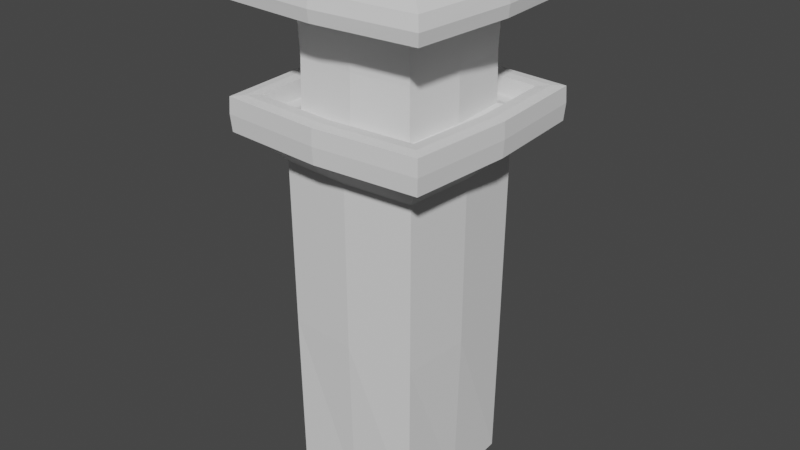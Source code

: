 # Source: Tower.blend  (saved by Blender 2.82.7; exported with 4.5.12 LTS)
import bpy
from mathutils import Matrix  # noqa: F401  (used for matrix-valued properties, if any)

bpy.ops.wm.read_factory_settings(use_empty=True)
scene = bpy.context.scene
scene.name = 'Scene'

# ---- collections
col_collection = bpy.data.collections.new('Collection'); scene.collection.children.link(col_collection)

# ---- world
world_world = bpy.data.worlds.new('World'); scene.world = world_world
world_world.use_nodes = True; world_world.node_tree.nodes.clear()
_N = world_world.node_tree.nodes; _L = world_world.node_tree.links
n0 = _N.new('ShaderNodeOutputWorld'); n0.name = 'World Output'; n0.location = (300, 300)
n1 = _N.new('ShaderNodeBackground'); n1.name = 'Background'; n1.location = (10, 300)
n1.inputs[0].default_value = (0.05088, 0.05088, 0.05088, 1.0)
_L.new(n1.outputs[0], n0.inputs[0])
n0.is_active_output = True
world_world.color = (0.05088, 0.05088, 0.05088)
world_world.use_sun_shadow = False
world_world.sun_shadow_jitter_overblur = 0.0

# ---- meshes
me_cube_001 = bpy.data.meshes.new('Cube.001')
me_cube_001.from_pydata([(-0.9167, -0.9167, 0.1879), (-0.9536, -0.9536, 4.631), (-0.9167, 0.9167, 0.1879), (-0.9536, 0.9536, 4.631), (0.9167, -0.9167, 0.1879), (0.9536, -0.9536, 4.631), (0.9167, 0.9167, 0.1879), (0.9536, 0.9536, 4.631), (-1.404, -1.404, 5.033), (-1.404, 1.404, 5.033), (1.404, 1.404, 5.033), (1.404, -1.404, 5.033), (-1.411, -1.411, 5.479), (-1.411, 1.411, 5.479), (1.411, 1.411, 5.479), (1.411, -1.411, 5.479), (-1.148, -1.148, 5.486), (-1.148, 1.148, 5.486), (1.148, 1.148, 5.486), (1.148, -1.148, 5.486), (-1.128, -1.128, 5.256), (-1.128, 1.128, 5.256), (1.128, 1.128, 5.256), (1.128, -1.128, 5.256), (-0.8261, -0.8261, 5.291), (-0.8261, 0.8261, 5.291), (0.8261, 0.8261, 5.291), (0.8261, -0.8261, 5.291), (-0.8353, -0.8353, 6.59), (-0.8353, 0.8353, 6.59), (0.8353, 0.8353, 6.59), (0.8353, -0.8353, 6.59), (-1.395, -1.395, 6.643), (-1.395, 1.395, 6.643), (1.395, 1.395, 6.643), (1.395, -1.395, 6.643), (-1.379, -1.379, 6.974), (-1.379, 1.379, 6.974), (1.379, 1.379, 6.974), (1.379, -1.379, 6.974), (-0.3883, -0.3883, 7.395), (-0.3883, 0.3883, 7.395), (0.3883, 0.3883, 7.395), (0.3883, -0.3883, 7.395), (-0.9375, -2.095e-09, 0.1381), (-0.9375, -0.9375, 2.381), (-1.016, -5.588e-09, 4.631), (-0.9375, 0.9375, 2.381), (2.328e-10, 0.9375, 0.1381), (-3.492e-09, 1.016, 4.631), (0.9375, 0.9375, 2.381), (0.9375, -4.657e-10, 0.1381), (1.016, 3.492e-09, 4.631), (0.9375, -0.9375, 2.381), (-2.328e-10, -0.9375, 0.1381), (3.492e-09, -1.016, 4.631), (-1.499, -7.451e-09, 5.033), (-7.451e-09, 1.499, 5.033), (1.499, 7.451e-09, 5.033), (7.451e-09, -1.499, 5.033), (-1.179, -1.179, 4.9), (-1.179, 1.179, 4.9), (1.179, -1.179, 4.9), (1.179, 1.179, 4.9), (-1.506, -5.588e-09, 5.479), (-5.588e-09, 1.506, 5.479), (1.506, 5.588e-09, 5.479), (5.588e-09, -1.506, 5.479), (1.42, -1.42, 5.26), (-1.42, -1.42, 5.26), (-1.42, 1.42, 5.26), (1.42, 1.42, 5.26), (-1.224, -3.725e-09, 5.486), (-3.725e-09, 1.224, 5.486), (1.224, 3.725e-09, 5.486), (3.725e-09, -1.224, 5.486), (1.279, 1.279, 5.494), (1.279, -1.279, 5.494), (-1.279, -1.279, 5.494), (-1.279, 1.279, 5.494), (-1.204, -3.725e-09, 5.256), (-3.725e-09, 1.204, 5.256), (1.204, 3.725e-09, 5.256), (3.725e-09, -1.204, 5.256), (-1.139, -1.139, 5.371), (-1.139, 1.139, 5.371), (1.139, -1.139, 5.371), (1.139, 1.139, 5.371), (-0.8805, -3.725e-09, 5.291), (-3.725e-09, 0.8805, 5.291), (0.8805, 3.725e-09, 5.291), (3.725e-09, -0.8805, 5.291), (0.977, -0.977, 5.248), (-0.977, -0.977, 5.248), (-0.977, 0.977, 5.248), (0.977, 0.977, 5.248), (-0.8897, -5.588e-09, 6.59), (-5.588e-09, 0.8897, 6.59), (0.8897, 5.588e-09, 6.59), (5.588e-09, -0.8897, 6.59), (0.8153, -0.8153, 5.94), (-0.8153, -0.8153, 5.94), (-0.8153, 0.8153, 5.94), (0.8153, 0.8153, 5.94), (-1.489, -7.451e-09, 6.643), (-7.451e-09, 1.489, 6.643), (1.489, 7.451e-09, 6.643), (7.451e-09, -1.489, 6.643), (1.115, 1.115, 6.633), (1.115, -1.115, 6.633), (-1.115, -1.115, 6.633), (-1.115, 1.115, 6.633), (-1.473, -4.191e-09, 6.974), (-3.725e-09, 1.473, 6.974), (1.473, 3.725e-09, 6.974), (3.725e-09, -1.473, 6.974), (1.415, -1.415, 6.802), (-1.415, -1.415, 6.802), (-1.415, 1.415, 6.802), (1.415, 1.415, 6.802), (-0.3842, -4.657e-10, 7.4), (0.0, 0.3842, 7.4), (0.3842, 0.0, 7.4), (0.0, -0.3842, 7.4), (-0.8816, 0.8816, 7.192), (0.8816, 0.8816, 7.192), (0.8816, -0.8816, 7.192), (-0.8816, -0.8816, 7.192), (-1.0, -1.676e-08, 2.381), (2.095e-09, 1.0, 2.381), (1.0, -2.095e-09, 2.381), (-2.095e-09, -1.0, 2.381), (0.0, -2.095e-09, -0.01141), (-1.257, -2.98e-08, 4.9), (2.98e-08, -1.515, 5.26), (2.98e-08, -1.257, 4.9), (-2.98e-08, 1.257, 4.9), (1.257, 2.98e-08, 4.9), (1.365, 1.49e-08, 5.494), (-2.98e-08, 1.515, 5.26), (1.515, 2.98e-08, 5.26), (-1.515, -2.98e-08, 5.26), (-1.215, -1.49e-08, 5.371), (-1.365, -1.49e-08, 5.494), (1.49e-08, -1.365, 5.494), (-1.49e-08, 1.365, 5.494), (1.49e-08, -1.042, 5.248), (1.49e-08, -1.215, 5.371), (-1.49e-08, 1.215, 5.371), (1.215, 1.49e-08, 5.371), (1.49e-08, -0.8697, 5.94), (-1.49e-08, 1.042, 5.248), (1.042, 1.49e-08, 5.248), (-1.042, -1.49e-08, 5.248), (1.189, 2.98e-08, 6.633), (-1.49e-08, 0.8697, 5.94), (0.8697, 1.49e-08, 5.94), (-0.8697, -1.49e-08, 5.94), (2.98e-08, -1.509, 6.802), (-1.189, -2.98e-08, 6.633), (2.98e-08, -1.189, 6.633), (-2.98e-08, 1.189, 6.633), (0.0, 0.9404, 7.192), (-2.98e-08, 1.509, 6.802), (1.509, 2.98e-08, 6.802), (-1.509, -2.98e-08, 6.802), (0.0, 0.0, 7.414), (0.9404, 0.0, 7.192), (-0.9404, -3.725e-09, 7.192), (0.0, -0.9404, 7.192)], [], [(0, 45, 128, 44), (45, 1, 46, 128), (128, 46, 3, 47), (44, 128, 47, 2), (2, 47, 129, 48), (47, 3, 49, 129), (129, 49, 7, 50), (48, 129, 50, 6), (6, 50, 130, 51), (50, 7, 52, 130), (130, 52, 5, 53), (51, 130, 53, 4), (4, 53, 131, 54), (53, 5, 55, 131), (131, 55, 1, 45), (54, 131, 45, 0), (2, 48, 132, 44), (48, 6, 51, 132), (132, 51, 4, 54), (44, 132, 54, 0), (3, 46, 133, 61), (46, 1, 60, 133), (133, 60, 8, 56), (61, 133, 56, 9), (8, 59, 134, 69), (59, 11, 68, 134), (134, 68, 15, 67), (69, 134, 67, 12), (1, 55, 135, 60), (55, 5, 62, 135), (135, 62, 11, 59), (60, 135, 59, 8), (7, 49, 136, 63), (49, 3, 61, 136), (136, 61, 9, 57), (63, 136, 57, 10), (5, 52, 137, 62), (52, 7, 63, 137), (137, 63, 10, 58), (62, 137, 58, 11), (15, 66, 138, 77), (66, 14, 76, 138), (138, 76, 18, 74), (77, 138, 74, 19), (10, 57, 139, 71), (57, 9, 70, 139), (139, 70, 13, 65), (71, 139, 65, 14), (11, 58, 140, 68), (58, 10, 71, 140), (140, 71, 14, 66), (68, 140, 66, 15), (9, 56, 141, 70), (56, 8, 69, 141), (141, 69, 12, 64), (70, 141, 64, 13), (17, 72, 142, 85), (72, 16, 84, 142), (142, 84, 20, 80), (85, 142, 80, 21), (13, 64, 143, 79), (64, 12, 78, 143), (143, 78, 16, 72), (79, 143, 72, 17), (12, 67, 144, 78), (67, 15, 77, 144), (144, 77, 19, 75), (78, 144, 75, 16), (14, 65, 145, 76), (65, 13, 79, 145), (145, 79, 17, 73), (76, 145, 73, 18), (20, 83, 146, 93), (83, 23, 92, 146), (146, 92, 27, 91), (93, 146, 91, 24), (16, 75, 147, 84), (75, 19, 86, 147), (147, 86, 23, 83), (84, 147, 83, 20), (18, 73, 148, 87), (73, 17, 85, 148), (148, 85, 21, 81), (87, 148, 81, 22), (19, 74, 149, 86), (74, 18, 87, 149), (149, 87, 22, 82), (86, 149, 82, 23), (24, 91, 150, 101), (91, 27, 100, 150), (150, 100, 31, 99), (101, 150, 99, 28), (22, 81, 151, 95), (81, 21, 94, 151), (151, 94, 25, 89), (95, 151, 89, 26), (23, 82, 152, 92), (82, 22, 95, 152), (152, 95, 26, 90), (92, 152, 90, 27), (21, 80, 153, 94), (80, 20, 93, 153), (153, 93, 24, 88), (94, 153, 88, 25), (31, 98, 154, 109), (98, 30, 108, 154), (154, 108, 34, 106), (109, 154, 106, 35), (26, 89, 155, 103), (89, 25, 102, 155), (155, 102, 29, 97), (103, 155, 97, 30), (27, 90, 156, 100), (90, 26, 103, 156), (156, 103, 30, 98), (100, 156, 98, 31), (25, 88, 157, 102), (88, 24, 101, 157), (157, 101, 28, 96), (102, 157, 96, 29), (32, 107, 158, 117), (107, 35, 116, 158), (158, 116, 39, 115), (117, 158, 115, 36), (29, 96, 159, 111), (96, 28, 110, 159), (159, 110, 32, 104), (111, 159, 104, 33), (28, 99, 160, 110), (99, 31, 109, 160), (160, 109, 35, 107), (110, 160, 107, 32), (30, 97, 161, 108), (97, 29, 111, 161), (161, 111, 33, 105), (108, 161, 105, 34), (38, 113, 162, 125), (113, 37, 124, 162), (162, 124, 41, 121), (125, 162, 121, 42), (34, 105, 163, 119), (105, 33, 118, 163), (163, 118, 37, 113), (119, 163, 113, 38), (35, 106, 164, 116), (106, 34, 119, 164), (164, 119, 38, 114), (116, 164, 114, 39), (33, 104, 165, 118), (104, 32, 117, 165), (165, 117, 36, 112), (118, 165, 112, 37), (42, 121, 166, 122), (121, 41, 120, 166), (166, 120, 40, 123), (122, 166, 123, 43), (39, 114, 167, 126), (114, 38, 125, 167), (167, 125, 42, 122), (126, 167, 122, 43), (37, 112, 168, 124), (112, 36, 127, 168), (168, 127, 40, 120), (124, 168, 120, 41), (36, 115, 169, 127), (115, 39, 126, 169), (169, 126, 43, 123), (127, 169, 123, 40)])
_uv = me_cube_001.uv_layers.new(name='UVMap')
_uv.uv.foreach_set('vector', [0.375, 0.0, 0.5, 0.0, 0.5, 0.125, 0.375, 0.125, 0.5, 0.0, 0.625, 0.0, 0.625, 0.125, 0.5, 0.125, 0.5, 0.125, 0.625, 0.125, 0.625, 0.25, 0.5, 0.25, 0.375, 0.125, 0.5, 0.125, 0.5, 0.25, 0.375, 0.25, 0.375, 0.25, 0.5, 0.25, 0.5, 0.375, 0.375, 0.375, 0.5, 0.25, 0.625, 0.25, 0.625, 0.375, 0.5, 0.375, 0.5, 0.375, 0.625, 0.375, 0.625, 0.5, 0.5, 0.5, 0.375, 0.375, 0.5, 0.375, 0.5, 0.5, 0.375, 0.5, 0.375, 0.5, 0.5, 0.5, 0.5, 0.625, 0.375, 0.625, 0.5, 0.5, 0.625, 0.5, 0.625, 0.625, 0.5, 0.625, 0.5, 0.625, 0.625, 0.625, 0.625, 0.75, 0.5, 0.75, 0.375, 0.625, 0.5, 0.625, 0.5, 0.75, 0.375, 0.75, 0.375, 0.75, 0.5, 0.75, 0.5, 0.875, 0.375, 0.875, 0.5, 0.75, 0.625, 0.75, 0.625, 0.875, 0.5, 0.875, 0.5, 0.875, 0.625, 0.875, 0.625, 1.0, 0.5, 1.0, 0.375, 0.875, 0.5, 0.875, 0.5, 1.0, 0.375, 1.0, 0.125, 0.5, 0.25, 0.5, 0.25, 0.625, 0.125, 0.625, 0.25, 0.5, 0.375, 0.5, 0.375, 0.625, 0.25, 0.625, 0.25, 0.625, 0.375, 0.625, 0.375, 0.75, 0.25, 0.75, 0.125, 0.625, 0.25, 0.625, 0.25, 0.75, 0.125, 0.75, 0.625, 0.25, 0.625, 0.125, 0.625, 0.125, 0.625, 0.25, 0.625, 0.125, 0.625, 0.0, 0.625, 0.0, 0.625, 0.125, 0.625, 0.125, 0.625, 0.0, 0.625, 0.0, 0.625, 0.125, 0.625, 0.25, 0.625, 0.125, 0.625, 0.125, 0.625, 0.25, 0.625, 1.0, 0.625, 0.875, 0.625, 0.875, 0.625, 1.0, 0.625, 0.875, 0.625, 0.75, 0.625, 0.75, 0.625, 0.875, 0.625, 0.875, 0.625, 0.75, 0.625, 0.75, 0.625, 0.875, 0.625, 1.0, 0.625, 0.875, 0.625, 0.875, 0.625, 1.0, 0.625, 1.0, 0.625, 0.875, 0.625, 0.875, 0.625, 1.0, 0.625, 0.875, 0.625, 0.75, 0.625, 0.75, 0.625, 0.875, 0.625, 0.875, 0.625, 0.75, 0.625, 0.75, 0.625, 0.875, 0.625, 1.0, 0.625, 0.875, 0.625, 0.875, 0.625, 1.0, 0.625, 0.5, 0.625, 0.375, 0.625, 0.375, 0.625, 0.5, 0.625, 0.375, 0.625, 0.25, 0.625, 0.25, 0.625, 0.375, 0.625, 0.375, 0.625, 0.25, 0.625, 0.25, 0.625, 0.375, 0.625, 0.5, 0.625, 0.375, 0.625, 0.375, 0.625, 0.5, 0.625, 0.75, 0.625, 0.625, 0.625, 0.625, 0.625, 0.75, 0.625, 0.625, 0.625, 0.5, 0.625, 0.5, 0.625, 0.625, 0.625, 0.625, 0.625, 0.5, 0.625, 0.5, 0.625, 0.625, 0.625, 0.75, 0.625, 0.625, 0.625, 0.625, 0.625, 0.75, 0.625, 0.75, 0.625, 0.625, 0.625, 0.625, 0.625, 0.75, 0.625, 0.625, 0.625, 0.5, 0.625, 0.5, 0.625, 0.625, 0.625, 0.625, 0.625, 0.5, 0.625, 0.5, 0.625, 0.625, 0.625, 0.75, 0.625, 0.625, 0.625, 0.625, 0.625, 0.75, 0.625, 0.5, 0.625, 0.375, 0.625, 0.375, 0.625, 0.5, 0.625, 0.375, 0.625, 0.25, 0.625, 0.25, 0.625, 0.375, 0.625, 0.375, 0.625, 0.25, 0.625, 0.25, 0.625, 0.375, 0.625, 0.5, 0.625, 0.375, 0.625, 0.375, 0.625, 0.5, 0.625, 0.75, 0.625, 0.625, 0.625, 0.625, 0.625, 0.75, 0.625, 0.625, 0.625, 0.5, 0.625, 0.5, 0.625, 0.625, 0.625, 0.625, 0.625, 0.5, 0.625, 0.5, 0.625, 0.625, 0.625, 0.75, 0.625, 0.625, 0.625, 0.625, 0.625, 0.75, 0.625, 0.25, 0.625, 0.125, 0.625, 0.125, 0.625, 0.25, 0.625, 0.125, 0.625, 0.0, 0.625, 0.0, 0.625, 0.125, 0.625, 0.125, 0.625, 0.0, 0.625, 0.0, 0.625, 0.125, 0.625, 0.25, 0.625, 0.125, 0.625, 0.125, 0.625, 0.25, 0.625, 0.25, 0.625, 0.125, 0.625, 0.125, 0.625, 0.25, 0.625, 0.125, 0.625, 0.0, 0.625, 0.0, 0.625, 0.125, 0.625, 0.125, 0.625, 0.0, 0.625, 0.0, 0.625, 0.125, 0.625, 0.25, 0.625, 0.125, 0.625, 0.125, 0.625, 0.25, 0.625, 0.25, 0.625, 0.125, 0.625, 0.125, 0.625, 0.25, 0.625, 0.125, 0.625, 0.0, 0.625, 0.0, 0.625, 0.125, 0.625, 0.125, 0.625, 0.0, 0.625, 0.0, 0.625, 0.125, 0.625, 0.25, 0.625, 0.125, 0.625, 0.125, 0.625, 0.25, 0.625, 1.0, 0.625, 0.875, 0.625, 0.875, 0.625, 1.0, 0.625, 0.875, 0.625, 0.75, 0.625, 0.75, 0.625, 0.875, 0.625, 0.875, 0.625, 0.75, 0.625, 0.75, 0.625, 0.875, 0.625, 1.0, 0.625, 0.875, 0.625, 0.875, 0.625, 1.0, 0.625, 0.5, 0.625, 0.375, 0.625, 0.375, 0.625, 0.5, 0.625, 0.375, 0.625, 0.25, 0.625, 0.25, 0.625, 0.375, 0.625, 0.375, 0.625, 0.25, 0.625, 0.25, 0.625, 0.375, 0.625, 0.5, 0.625, 0.375, 0.625, 0.375, 0.625, 0.5, 0.625, 1.0, 0.625, 0.875, 0.625, 0.875, 0.625, 1.0, 0.625, 0.875, 0.625, 0.75, 0.625, 0.75, 0.625, 0.875, 0.625, 0.875, 0.625, 0.75, 0.625, 0.75, 0.625, 0.875, 0.625, 1.0, 0.625, 0.875, 0.625, 0.875, 0.625, 1.0, 0.625, 1.0, 0.625, 0.875, 0.625, 0.875, 0.625, 1.0, 0.625, 0.875, 0.625, 0.75, 0.625, 0.75, 0.625, 0.875, 0.625, 0.875, 0.625, 0.75, 0.625, 0.75, 0.625, 0.875, 0.625, 1.0, 0.625, 0.875, 0.625, 0.875, 0.625, 1.0, 0.625, 0.5, 0.625, 0.375, 0.625, 0.375, 0.625, 0.5, 0.625, 0.375, 0.625, 0.25, 0.625, 0.25, 0.625, 0.375, 0.625, 0.375, 0.625, 0.25, 0.625, 0.25, 0.625, 0.375, 0.625, 0.5, 0.625, 0.375, 0.625, 0.375, 0.625, 0.5, 0.625, 0.75, 0.625, 0.625, 0.625, 0.625, 0.625, 0.75, 0.625, 0.625, 0.625, 0.5, 0.625, 0.5, 0.625, 0.625, 0.625, 0.625, 0.625, 0.5, 0.625, 0.5, 0.625, 0.625, 0.625, 0.75, 0.625, 0.625, 0.625, 0.625, 0.625, 0.75, 0.625, 1.0, 0.625, 0.875, 0.625, 0.875, 0.625, 1.0, 0.625, 0.875, 0.625, 0.75, 0.625, 0.75, 0.625, 0.875, 0.625, 0.875, 0.625, 0.75, 0.625, 0.75, 0.625, 0.875, 0.625, 1.0, 0.625, 0.875, 0.625, 0.875, 0.625, 1.0, 0.625, 0.5, 0.625, 0.375, 0.625, 0.375, 0.625, 0.5, 0.625, 0.375, 0.625, 0.25, 0.625, 0.25, 0.625, 0.375, 0.625, 0.375, 0.625, 0.25, 0.625, 0.25, 0.625, 0.375, 0.625, 0.5, 0.625, 0.375, 0.625, 0.375, 0.625, 0.5, 0.625, 0.75, 0.625, 0.625, 0.625, 0.625, 0.625, 0.75, 0.625, 0.625, 0.625, 0.5, 0.625, 0.5, 0.625, 0.625, 0.625, 0.625, 0.625, 0.5, 0.625, 0.5, 0.625, 0.625, 0.625, 0.75, 0.625, 0.625, 0.625, 0.625, 0.625, 0.75, 0.625, 0.25, 0.625, 0.125, 0.625, 0.125, 0.625, 0.25, 0.625, 0.125, 0.625, 0.0, 0.625, 0.0, 0.625, 0.125, 0.625, 0.125, 0.625, 0.0, 0.625, 0.0, 0.625, 0.125, 0.625, 0.25, 0.625, 0.125, 0.625, 0.125, 0.625, 0.25, 0.625, 0.75, 0.625, 0.625, 0.625, 0.625, 0.625, 0.75, 0.625, 0.625, 0.625, 0.5, 0.625, 0.5, 0.625, 0.625, 0.625, 0.625, 0.625, 0.5, 0.625, 0.5, 0.625, 0.625, 0.625, 0.75, 0.625, 0.625, 0.625, 0.625, 0.625, 0.75, 0.625, 0.5, 0.625, 0.375, 0.625, 0.375, 0.625, 0.5, 0.625, 0.375, 0.625, 0.25, 0.625, 0.25, 0.625, 0.375, 0.625, 0.375, 0.625, 0.25, 0.625, 0.25, 0.625, 0.375, 0.625, 0.5, 0.625, 0.375, 0.625, 0.375, 0.625, 0.5, 0.625, 0.75, 0.625, 0.625, 0.625, 0.625, 0.625, 0.75, 0.625, 0.625, 0.625, 0.5, 0.625, 0.5, 0.625, 0.625, 0.625, 0.625, 0.625, 0.5, 0.625, 0.5, 0.625, 0.625, 0.625, 0.75, 0.625, 0.625, 0.625, 0.625, 0.625, 0.75, 0.625, 0.25, 0.625, 0.125, 0.625, 0.125, 0.625, 0.25, 0.625, 0.125, 0.625, 0.0, 0.625, 0.0, 0.625, 0.125, 0.625, 0.125, 0.625, 0.0, 0.625, 0.0, 0.625, 0.125, 0.625, 0.25, 0.625, 0.125, 0.625, 0.125, 0.625, 0.25, 0.625, 1.0, 0.625, 0.875, 0.625, 0.875, 0.625, 1.0, 0.625, 0.875, 0.625, 0.75, 0.625, 0.75, 0.625, 0.875, 0.625, 0.875, 0.625, 0.75, 0.625, 0.75, 0.625, 0.875, 0.625, 1.0, 0.625, 0.875, 0.625, 0.875, 0.625, 1.0, 0.625, 0.25, 0.625, 0.125, 0.625, 0.125, 0.625, 0.25, 0.625, 0.125, 0.625, 0.0, 0.625, 0.0, 0.625, 0.125, 0.625, 0.125, 0.625, 0.0, 0.625, 0.0, 0.625, 0.125, 0.625, 0.25, 0.625, 0.125, 0.625, 0.125, 0.625, 0.25, 0.625, 1.0, 0.625, 0.875, 0.625, 0.875, 0.625, 1.0, 0.625, 0.875, 0.625, 0.75, 0.625, 0.75, 0.625, 0.875, 0.625, 0.875, 0.625, 0.75, 0.625, 0.75, 0.625, 0.875, 0.625, 1.0, 0.625, 0.875, 0.625, 0.875, 0.625, 1.0, 0.625, 0.5, 0.625, 0.375, 0.625, 0.375, 0.625, 0.5, 0.625, 0.375, 0.625, 0.25, 0.625, 0.25, 0.625, 0.375, 0.625, 0.375, 0.625, 0.25, 0.625, 0.25, 0.625, 0.375, 0.625, 0.5, 0.625, 0.375, 0.625, 0.375, 0.625, 0.5, 0.625, 0.5, 0.625, 0.375, 0.625, 0.375, 0.625, 0.5, 0.625, 0.375, 0.625, 0.25, 0.625, 0.25, 0.625, 0.375, 0.625, 0.375, 0.625, 0.25, 0.625, 0.25, 0.625, 0.375, 0.625, 0.5, 0.625, 0.375, 0.625, 0.375, 0.625, 0.5, 0.625, 0.5, 0.625, 0.375, 0.625, 0.375, 0.625, 0.5, 0.625, 0.375, 0.625, 0.25, 0.625, 0.25, 0.625, 0.375, 0.625, 0.375, 0.625, 0.25, 0.625, 0.25, 0.625, 0.375, 0.625, 0.5, 0.625, 0.375, 0.625, 0.375, 0.625, 0.5, 0.625, 0.75, 0.625, 0.625, 0.625, 0.625, 0.625, 0.75, 0.625, 0.625, 0.625, 0.5, 0.625, 0.5, 0.625, 0.625, 0.625, 0.625, 0.625, 0.5, 0.625, 0.5, 0.625, 0.625, 0.625, 0.75, 0.625, 0.625, 0.625, 0.625, 0.625, 0.75, 0.625, 0.25, 0.625, 0.125, 0.625, 0.125, 0.625, 0.25, 0.625, 0.125, 0.625, 0.0, 0.625, 0.0, 0.625, 0.125, 0.625, 0.125, 0.625, 0.0, 0.625, 0.0, 0.625, 0.125, 0.625, 0.25, 0.625, 0.125, 0.625, 0.125, 0.625, 0.25, 0.625, 0.5, 0.75, 0.5, 0.75, 0.625, 0.625, 0.625, 0.75, 0.5, 0.875, 0.5, 0.875, 0.625, 0.75, 0.625, 0.75, 0.625, 0.875, 0.625, 0.875, 0.75, 0.75, 0.75, 0.625, 0.625, 0.75, 0.625, 0.75, 0.75, 0.625, 0.75, 0.625, 0.75, 0.625, 0.625, 0.625, 0.625, 0.625, 0.75, 0.625, 0.625, 0.625, 0.5, 0.625, 0.5, 0.625, 0.625, 0.625, 0.625, 0.625, 0.5, 0.625, 0.5, 0.625, 0.625, 0.625, 0.75, 0.625, 0.625, 0.625, 0.625, 0.625, 0.75, 0.625, 0.25, 0.625, 0.125, 0.625, 0.125, 0.625, 0.25, 0.625, 0.125, 0.625, 0.0, 0.625, 0.0, 0.625, 0.125, 0.625, 0.125, 0.625, 0.0, 0.625, 0.0, 0.625, 0.125, 0.625, 0.25, 0.625, 0.125, 0.625, 0.125, 0.625, 0.25, 0.625, 1.0, 0.625, 0.875, 0.625, 0.875, 0.625, 1.0, 0.625, 0.875, 0.625, 0.75, 0.625, 0.75, 0.625, 0.875, 0.625, 0.875, 0.625, 0.75, 0.625, 0.75, 0.625, 0.875, 0.625, 1.0, 0.625, 0.875, 0.625, 0.875, 0.625, 1.0])
me_cube_001.use_remesh_fix_poles = True
me_cube_001.use_remesh_preserve_attributes = False
me_cube_001.use_mirror_vertex_groups = False
me_cube_001.update()

# ---- objects
ob_tower = bpy.data.objects.new('Tower', me_cube_001)

# ---- transforms, parenting, visibility, modifiers, constraints
ob_tower.location = (0.0, 0.0, 0.0)
ob_tower.lineart.crease_threshold = 0.0

# ---- collection membership
col_collection.objects.link(ob_tower)

# ---- scene / render settings (as saved in the file)
scene.frame_start = 1; scene.frame_end = 250; scene.frame_set(1)
scene.render.engine = 'BLENDER_EEVEE_NEXT'
scene.cycles.use_denoising = False
scene.cycles.samples = 128
scene.cycles.sampling_pattern = 'TABULATED_SOBOL'
scene.cycles.use_adaptive_sampling = False
scene.cycles.use_light_tree = False
scene.view_settings.view_transform = 'Filmic'
bpy.context.view_layer.update()

# ---- added for rendering (the .blend has no active camera and no usable light): camera, sun
cam_auto = bpy.data.cameras.new('AutoCamera')
cam_auto.lens = 50.0
cam_auto.sensor_width = 36.0
cam_auto.clip_end = 1000.0
ob_auto_camera = bpy.data.objects.new('AutoCamera', cam_auto)
scene.collection.objects.link(ob_auto_camera)
ob_auto_camera.location = (7.93163, -9.51796, 10.0464)
ob_auto_camera.rotation_euler = (1.09748, -7.21219e-08, 0.694738)
scene.camera = ob_auto_camera
light_auto_sun = bpy.data.lights.new('AutoSun', 'SUN')
light_auto_sun.energy = 3.0
light_auto_sun.angle = 0.0523599
ob_auto_sun = bpy.data.objects.new('AutoSun', light_auto_sun)
scene.collection.objects.link(ob_auto_sun)
ob_auto_sun.rotation_euler = (0.872665, 0.174533, 0.523599)
bpy.context.view_layer.update()
